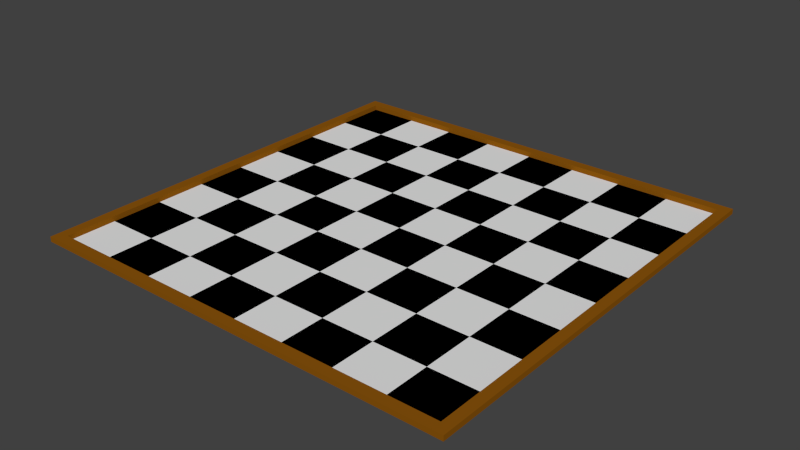 # Source: chessBoard1.blend  (saved by Blender 3.3.6; exported with 4.5.12 LTS)
import bpy
from mathutils import Matrix  # noqa: F401  (used for matrix-valued properties, if any)

bpy.ops.wm.read_factory_settings(use_empty=True)
scene = bpy.context.scene
scene.name = 'Scene'

# ---- collections
col_collection_1 = bpy.data.collections.new('Collection 1'); scene.collection.children.link(col_collection_1)

# ---- materials (node trees are filled in below, after node groups)
mat_matmad = bpy.data.materials.new('MatMad')
mat_matmad.alpha_threshold = 0.0
mat_matmad.use_transparent_shadow = False
mat_matmad.diffuse_color = (0.2598, 0.09133, 0.00405, 1.0)
mat_matmad.specular_color = (0.9372, 0.9335, 1.0)
mat_matmad.roughness = 0.5
mat_material_001 = bpy.data.materials.new('Material.001')
mat_material_001.alpha_threshold = 0.0
mat_material_001.use_transparent_shadow = False
mat_material_001.roughness = 0.5
mat_material_002 = bpy.data.materials.new('Material.002')
mat_material_002.alpha_threshold = 0.0
mat_material_002.use_transparent_shadow = False
mat_material_002.diffuse_color = (0.0, 0.0, 0.0, 1.0)
mat_material_002.roughness = 0.5

# ---- material node trees

# ---- world
world_world = bpy.data.worlds.new('World'); scene.world = world_world
world_world.color = (0.05088, 0.05088, 0.05088)
world_world.use_sun_shadow = False
world_world.sun_shadow_jitter_overblur = 0.0
world_world.cycles.sampling_method = 'NONE'
world_world.cycles.sample_map_resolution = 256

# ---- meshes
me_cube = bpy.data.meshes.new('Cube')
me_cube.from_pydata([(-1.0, -0.9545, -1.0), (-1.0, -0.9545, 1.0), (-1.0, 0.991, -1.0), (-1.0, 0.991, 1.0), (1.0, -0.9545, -1.0), (1.0, -0.9545, 1.0), (1.0, 0.991, -1.0), (1.0, 0.991, 1.0)], [], [(0, 1, 3, 2), (2, 3, 7, 6), (6, 7, 5, 4), (4, 5, 1, 0), (2, 6, 4, 0), (7, 3, 1, 5)])
me_cube.materials.append(mat_matmad)
me_cube.use_remesh_preserve_volume = False
me_cube.use_remesh_preserve_attributes = False
me_cube.use_mirror_vertex_groups = False
me_cube.update()
me_plane_064 = bpy.data.meshes.new('Plane.064')
me_plane_064.from_pydata([(-1.0, -1.0, 0.0), (1.0, -1.0, 0.0), (-1.0, 1.0, 0.0), (1.0, 1.0, 0.0), (-1.0, 0.75, 0.0), (-1.0, 0.5, 0.0), (-1.0, 0.25, 0.0), (-1.0, 0.0, 0.0), (-1.0, -0.25, 0.0), (-1.0, -0.5, 0.0), (-1.0, -0.75, 0.0), (1.0, -0.75, 0.0), (1.0, -0.5, 0.0), (1.0, -0.25, 0.0), (1.0, 0.0, 0.0), (1.0, 0.25, 0.0), (1.0, 0.5, 0.0), (1.0, 0.75, 0.0), (-0.75, -1.0, 0.0), (-0.5, -1.0, 0.0), (-0.25, -1.0, 0.0), (0.0, -1.0, 0.0), (0.25, -1.0, 0.0), (0.5, -1.0, 0.0), (0.75, -1.0, 0.0), (0.75, 1.0, 0.0), (0.5, 1.0, 0.0), (0.25, 1.0, 0.0), (0.0, 1.0, 0.0), (-0.25, 1.0, 0.0), (-0.5, 1.0, 0.0), (-0.75, 1.0, 0.0), (0.75, -0.75, 0.0), (0.5, -0.75, 0.0), (0.25, -0.75, 0.0), (0.0, -0.75, 0.0), (-0.25, -0.75, 0.0), (-0.5, -0.75, 0.0), (-0.75, -0.75, 0.0), (0.75, -0.5, 0.0), (0.5, -0.5, 0.0), (0.25, -0.5, 0.0), (0.0, -0.5, 0.0), (-0.25, -0.5, 0.0), (-0.5, -0.5, 0.0), (-0.75, -0.5, 0.0), (0.75, -0.25, 0.0), (0.5, -0.25, 0.0), (0.25, -0.25, 0.0), (0.0, -0.25, 0.0), (-0.25, -0.25, 0.0), (-0.5, -0.25, 0.0), (-0.75, -0.25, 0.0), (0.75, 0.0, 0.0), (0.5, 0.0, 0.0), (0.25, 0.0, 0.0), (0.0, 0.0, 0.0), (-0.25, 0.0, 0.0), (-0.5, 0.0, 0.0), (-0.75, 0.0, 0.0), (0.75, 0.25, 0.0), (0.5, 0.25, 0.0), (0.25, 0.25, 0.0), (0.0, 0.25, 0.0), (-0.25, 0.25, 0.0), (-0.5, 0.25, 0.0), (-0.75, 0.25, 0.0), (0.75, 0.5, 0.0), (0.5, 0.5, 0.0), (0.25, 0.5, 0.0), (0.0, 0.5, 0.0), (-0.25, 0.5, 0.0), (-0.5, 0.5, 0.0), (-0.75, 0.5, 0.0), (0.75, 0.75, 0.0), (0.5, 0.75, 0.0), (0.25, 0.75, 0.0), (0.0, 0.75, 0.0), (-0.25, 0.75, 0.0), (-0.5, 0.75, 0.0), (-0.75, 0.75, 0.0), (0.0, 0.0, -16.0), (0.0, 0.0, 16.0), (0.0, 0.0, -16.0), (0.0, 0.0, 16.0), (0.0, 0.0, -16.0), (0.0, 0.0, 16.0), (0.0, 0.0, -16.0), (0.0, 0.0, 16.0)], [], [(74, 17, 3, 25), (24, 1, 11, 32), (32, 11, 12, 39), (39, 12, 13, 46), (46, 13, 14, 53), (53, 14, 15, 60), (60, 15, 16, 67), (67, 16, 17, 74), (5, 73, 80, 4), (73, 72, 79, 80), (72, 71, 78, 79), (71, 70, 77, 78), (70, 69, 76, 77), (69, 68, 75, 76), (68, 67, 74, 75), (6, 66, 73, 5), (66, 65, 72, 73), (65, 64, 71, 72), (64, 63, 70, 71), (63, 62, 69, 70), (62, 61, 68, 69), (61, 60, 67, 68), (7, 59, 66, 6), (59, 58, 65, 66), (58, 57, 64, 65), (57, 56, 63, 64), (56, 55, 62, 63), (55, 54, 61, 62), (54, 53, 60, 61), (8, 52, 59, 7), (52, 51, 58, 59), (51, 50, 57, 58), (50, 49, 56, 57), (49, 48, 55, 56), (48, 47, 54, 55), (47, 46, 53, 54), (9, 45, 52, 8), (45, 44, 51, 52), (44, 43, 50, 51), (43, 42, 49, 50), (42, 41, 48, 49), (41, 40, 47, 48), (40, 39, 46, 47), (10, 38, 45, 9), (38, 37, 44, 45), (37, 36, 43, 44), (36, 35, 42, 43), (35, 34, 41, 42), (34, 33, 40, 41), (33, 32, 39, 40), (0, 18, 38, 10), (18, 19, 37, 38), (19, 20, 36, 37), (20, 21, 35, 36), (21, 22, 34, 35), (22, 23, 33, 34), (23, 24, 32, 33), (4, 80, 31, 2), (80, 79, 30, 31), (79, 78, 29, 30), (78, 77, 28, 29), (77, 76, 27, 28), (76, 75, 26, 27), (75, 74, 25, 26), (81, 82, 84, 83), (83, 84, 88, 87), (87, 88, 86, 85), (85, 86, 82, 81), (83, 87, 85, 81), (88, 84, 82, 86)])
me_plane_064.polygons.foreach_set('material_index', [0, 1, 0, 1, 0, 1, 0, 1, 0, 1, 0, 1, 0, 1, 0, 1, 0, 1, 0, 1, 0, 1, 0, 1, 0, 1, 0, 1, 0, 1, 0, 1, 0, 1, 0, 1, 0, 1, 0, 1, 0, 1, 0, 1, 0, 1, 0, 1, 0, 1, 0, 1, 0, 1, 0, 1, 0, 1, 0, 1, 0, 1, 0, 1, 0, 0, 0, 0, 0, 0])
me_plane_064.materials.append(mat_material_001)
me_plane_064.materials.append(mat_material_002)
me_plane_064.use_remesh_preserve_volume = False
me_plane_064.use_remesh_preserve_attributes = False
me_plane_064.use_mirror_vertex_groups = False
me_plane_064.update()
me_cube_001 = bpy.data.meshes.new('Cube.001')
me_cube_001.from_pydata([(-1.0, -0.9888, -1.0), (-1.0, -0.9888, 1.0), (-1.0, 0.9523, -1.0), (-1.0, 0.9523, 1.0), (1.0, -0.9888, -1.0), (1.0, -0.9888, 1.0), (1.0, 0.9523, -1.0), (1.0, 0.9523, 1.0)], [], [(0, 1, 3, 2), (2, 3, 7, 6), (6, 7, 5, 4), (4, 5, 1, 0), (2, 6, 4, 0), (7, 3, 1, 5)])
me_cube_001.materials.append(mat_matmad)
me_cube_001.use_remesh_preserve_volume = False
me_cube_001.use_remesh_preserve_attributes = False
me_cube_001.use_mirror_vertex_groups = False
me_cube_001.update()
me_cube_003 = bpy.data.meshes.new('Cube.003')
me_cube_003.from_pydata([(-1.0, -0.9493, -1.0), (-1.0, -0.9493, 1.0), (-1.0, 1.0, -1.0), (-1.0, 1.0, 1.0), (1.0, -0.9493, -1.0), (1.0, -0.9493, 1.0), (1.0, 1.0, -1.0), (1.0, 1.0, 1.0)], [], [(0, 1, 3, 2), (2, 3, 7, 6), (6, 7, 5, 4), (4, 5, 1, 0), (2, 6, 4, 0), (7, 3, 1, 5)])
me_cube_003.materials.append(mat_matmad)
me_cube_003.use_remesh_preserve_volume = False
me_cube_003.use_remesh_preserve_attributes = False
me_cube_003.use_mirror_vertex_groups = False
me_cube_003.update()
me_cube_002 = bpy.data.meshes.new('Cube.002')
me_cube_002.from_pydata([(-1.465, -0.9968, -1.0), (-1.465, -0.9968, 1.0), (-1.465, 0.9523, -1.0), (-1.465, 0.9523, 1.0), (0.5348, -0.9968, -1.0), (0.5348, -0.9968, 1.0), (0.5348, 0.9523, -1.0), (0.5348, 0.9523, 1.0)], [], [(0, 1, 3, 2), (2, 3, 7, 6), (6, 7, 5, 4), (4, 5, 1, 0), (2, 6, 4, 0), (7, 3, 1, 5)])
me_cube_002.materials.append(mat_matmad)
me_cube_002.use_remesh_preserve_volume = False
me_cube_002.use_remesh_preserve_attributes = False
me_cube_002.use_mirror_vertex_groups = False
me_cube_002.update()

# ---- objects
ob_cube = bpy.data.objects.new('Cube', me_cube)
ob_tabu = bpy.data.objects.new('Tabu', me_plane_064)
ob_cube_001 = bpy.data.objects.new('Cube.001', me_cube_001)
ob_cube_003 = bpy.data.objects.new('Cube.003', me_cube_003)
ob_cube_002 = bpy.data.objects.new('Cube.002', me_cube_002)

# ---- transforms, parenting, visibility, modifiers, constraints
ob_cube.location = (-4.1, 0.04008, 0.05)
ob_cube.scale = (0.1, 4.198, 0.05)
ob_cube.lineart.crease_threshold = 0.0
ob_tabu.location = (0.0, 0.0, 0.0)
ob_tabu.scale = (4.0, 4.0, 0.0)
ob_tabu.lineart.crease_threshold = 0.0
ob_cube_001.location = (4.1, -0.006444, 0.05)
ob_cube_001.scale = (0.1, 4.207, 0.05)
ob_cube_001.lineart.crease_threshold = 0.0
ob_cube_003.location = (0.006444, -4.066, 0.05)
ob_cube_003.rotation_euler = (0.0, -0.0, 1.571)
ob_cube_003.scale = (0.1, 4.207, 0.05)
ob_cube_003.lineart.crease_threshold = 0.0
ob_cube_002.location = (0.006445, 4.147, 0.05)
ob_cube_002.rotation_euler = (0.0, -0.0, 1.571)
ob_cube_002.scale = (0.1, 4.207, 0.05)
ob_cube_002.lineart.crease_threshold = 0.0

# ---- collection membership
col_collection_1.objects.link(ob_cube)
col_collection_1.objects.link(ob_tabu)
col_collection_1.objects.link(ob_cube_001)
col_collection_1.objects.link(ob_cube_003)
col_collection_1.objects.link(ob_cube_002)

# ---- scene / render settings (as saved in the file)
scene.frame_start = 1; scene.frame_end = 250; scene.frame_set(1)
scene.render.engine = 'BLENDER_EEVEE_NEXT'
scene.render.image_settings.color_mode = 'RGB'
scene.render.image_settings.compression = 90
scene.render.resolution_percentage = 50
scene.render.dither_intensity = 0.0
scene.render.bake_margin = 2
scene.render.bake_bias = 0.0
scene.cycles.use_denoising = False
scene.cycles.samples = 10
scene.cycles.sampling_pattern = 'TABULATED_SOBOL'
scene.cycles.light_sampling_threshold = 0.0
scene.cycles.use_adaptive_sampling = False
scene.cycles.use_light_tree = False
scene.cycles.blur_glossy = 0.0
scene.cycles.volume_bounces = 1
scene.cycles.pixel_filter_type = 'GAUSSIAN'
scene.cycles.sample_clamp_indirect = 0.0
scene.view_settings.view_transform = 'Standard'
bpy.context.view_layer.update()

# ---- added for rendering (the .blend has no active camera and no usable light): camera, sun
cam_auto = bpy.data.cameras.new('AutoCamera')
cam_auto.lens = 50.0
cam_auto.sensor_width = 36.0
cam_auto.clip_end = 1000.0
ob_auto_camera = bpy.data.objects.new('AutoCamera', cam_auto)
scene.collection.objects.link(ob_auto_camera)
ob_auto_camera.location = (10.9696, -13.1469, 8.82581)
ob_auto_camera.rotation_euler = (1.09748, -7.21219e-08, 0.694738)
scene.camera = ob_auto_camera
light_auto_sun = bpy.data.lights.new('AutoSun', 'SUN')
light_auto_sun.energy = 3.0
light_auto_sun.angle = 0.0523599
ob_auto_sun = bpy.data.objects.new('AutoSun', light_auto_sun)
scene.collection.objects.link(ob_auto_sun)
ob_auto_sun.rotation_euler = (0.872665, 0.174533, 0.523599)
bpy.context.view_layer.update()
